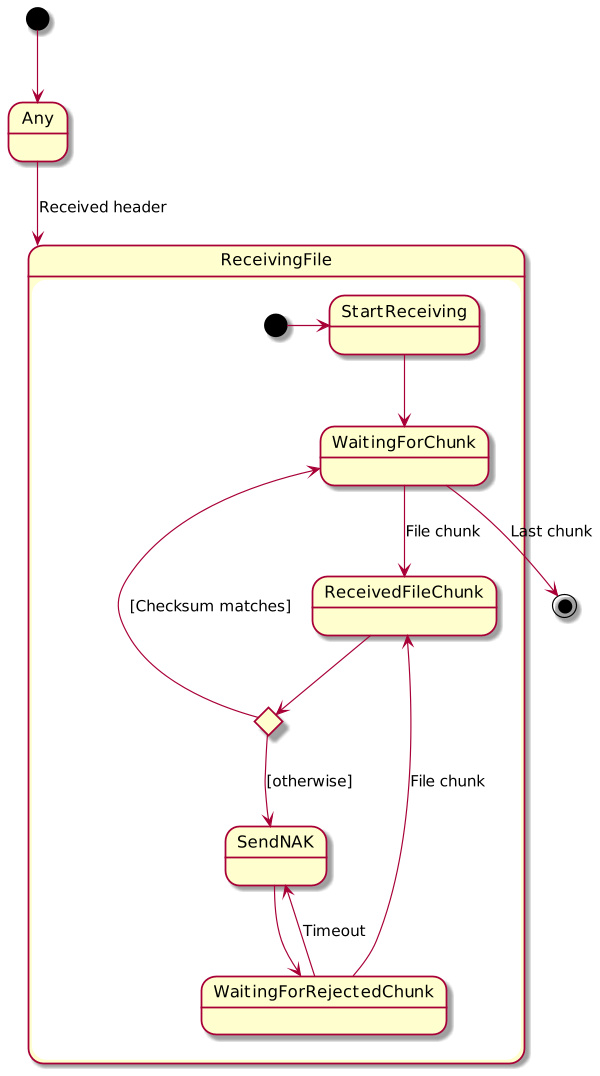

The diagram above was rendered by PlantUML. Its source (embedded in the PNG):
@startuml
scale 600 width

[*] --> Any
Any --> ReceivingFile : Received header
state ReceivingFile {
  [*] -> StartReceiving


  state c <<choice>>
  
  StartReceiving --> WaitingForChunk

  WaitingForChunk --> ReceivedFileChunk : File chunk

  ReceivedFileChunk --> c

  c --> WaitingForChunk : [Checksum matches]
  c --> SendNAK : [otherwise]
  SendNAK --> WaitingForRejectedChunk

  WaitingForRejectedChunk --> SendNAK : Timeout
  WaitingForRejectedChunk --> ReceivedFileChunk : File chunk

}
WaitingForChunk --> [*] : Last chunk
@enduml